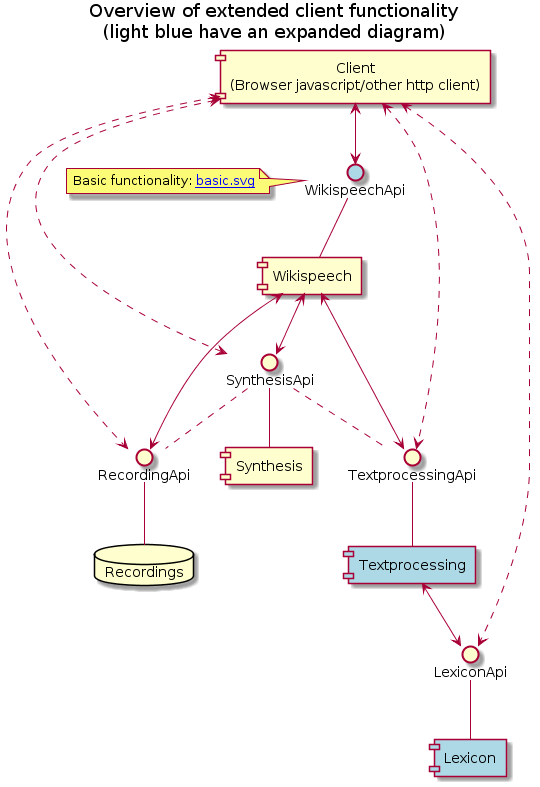

The diagram above was rendered by PlantUML. Its source (embedded in the PNG):
@startuml

title
Overview of extended client functionality
(light blue have an expanded diagram)
end title

component "Client\n(Browser javascript/other http client)" as Client

component Wikispeech

component Textprocessing #lightblue
url of Textprocessing is [[textprocessing2.svg]]

component Lexicon #lightblue
url of Lexicon is [[Lexicon.svg]]

component Synthesis


interface WikispeechApi #lightblue
note left: Basic functionality: [[basic.svg]]
'note left: Client sends text/html/markup

interface TextprocessingApi
interface LexiconApi
interface SynthesisApi
interface RecordingApi
database Recordings

Client <--> WikispeechApi
url of WikispeechApi is [[WikispeechApi.svg]]
'note right: Client receives markup

WikispeechApi -- Wikispeech

Wikispeech <--> TextprocessingApi
': "Send text/html\nReceive linguistic markup"
TextprocessingApi -- Textprocessing

Wikispeech <--> SynthesisApi
': "Send linguistic markup\nReceive speech markup"
SynthesisApi -- Synthesis

Wikispeech <--> RecordingApi
RecordingApi -- Recordings

Textprocessing <--> LexiconApi

LexiconApi -- Lexicon

Client <..> LexiconApi
Client <..> TextprocessingApi
Client <..> SynthesisApi
Client <..> RecordingApi

SynthesisApi .. RecordingApi
SynthesisApi .. TextprocessingApi


@enduml